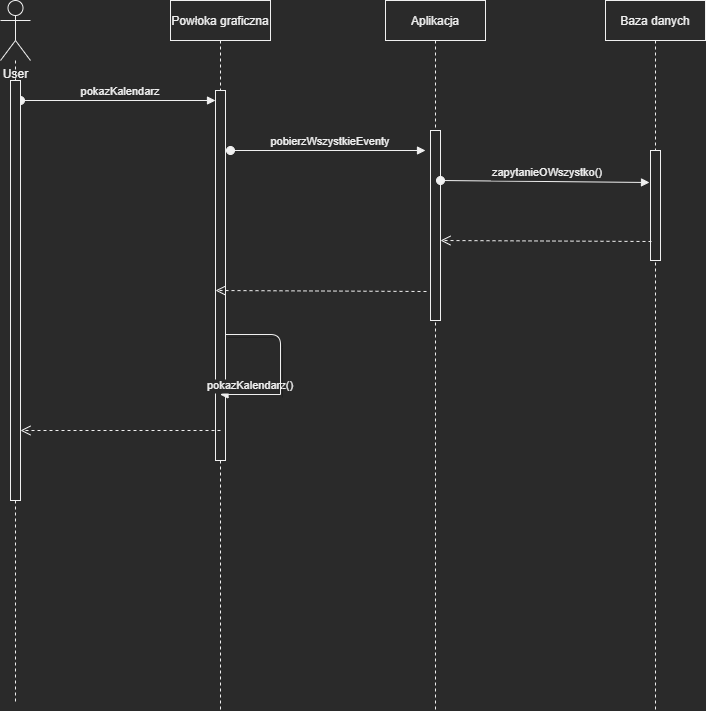

The diagram above was exported from draw.io. Its source (the exported page's mxGraphModel, read from the mxfile embedded in the PNG):
<mxGraphModel dx="1264" dy="592" grid="1" gridSize="10" guides="1" tooltips="1" connect="1" arrows="1" fold="1" page="1" pageScale="1" pageWidth="1169" pageHeight="827" math="0" shadow="0">
  <root>
    <mxCell id="xoeKJPxzknNdfuCOs_PV-0" />
    <mxCell id="xoeKJPxzknNdfuCOs_PV-1" parent="xoeKJPxzknNdfuCOs_PV-0" />
    <mxCell id="Ht75n29HLBrWxpbme8Nf-26" value="Aplikacja" style="shape=umlLifeline;perimeter=lifelinePerimeter;container=1;collapsible=0;recursiveResize=0;rounded=0;shadow=0;strokeWidth=1;" vertex="1" parent="xoeKJPxzknNdfuCOs_PV-1">
      <mxGeometry x="475" y="90" width="100" height="710" as="geometry" />
    </mxCell>
    <mxCell id="Ht75n29HLBrWxpbme8Nf-28" value="" style="points=[];perimeter=orthogonalPerimeter;rounded=0;shadow=0;strokeWidth=1;" vertex="1" parent="Ht75n29HLBrWxpbme8Nf-26">
      <mxGeometry x="45" y="130" width="10" height="190" as="geometry" />
    </mxCell>
    <mxCell id="Ht75n29HLBrWxpbme8Nf-29" value="Baza danych" style="shape=umlLifeline;perimeter=lifelinePerimeter;container=1;collapsible=0;recursiveResize=0;rounded=0;shadow=0;strokeWidth=1;" vertex="1" parent="xoeKJPxzknNdfuCOs_PV-1">
      <mxGeometry x="695" y="90" width="100" height="710" as="geometry" />
    </mxCell>
    <mxCell id="Ht75n29HLBrWxpbme8Nf-31" value="" style="points=[];perimeter=orthogonalPerimeter;rounded=0;shadow=0;strokeWidth=1;" vertex="1" parent="Ht75n29HLBrWxpbme8Nf-29">
      <mxGeometry x="45" y="150" width="10" height="110" as="geometry" />
    </mxCell>
    <mxCell id="Ht75n29HLBrWxpbme8Nf-32" value="User" style="shape=umlActor;verticalLabelPosition=bottom;verticalAlign=top;html=1;outlineConnect=0;" vertex="1" parent="xoeKJPxzknNdfuCOs_PV-1">
      <mxGeometry x="90" y="90" width="30" height="60" as="geometry" />
    </mxCell>
    <mxCell id="Ht75n29HLBrWxpbme8Nf-33" value="" style="endArrow=none;dashed=1;html=1;" edge="1" parent="xoeKJPxzknNdfuCOs_PV-1">
      <mxGeometry width="50" height="50" relative="1" as="geometry">
        <mxPoint x="104.99999999999977" y="554" as="sourcePoint" />
        <mxPoint x="104.99999999999977" y="794" as="targetPoint" />
      </mxGeometry>
    </mxCell>
    <mxCell id="Ht75n29HLBrWxpbme8Nf-34" value="Powłoka graficzna" style="shape=umlLifeline;perimeter=lifelinePerimeter;container=1;collapsible=0;recursiveResize=0;rounded=0;shadow=0;strokeWidth=1;" vertex="1" parent="xoeKJPxzknNdfuCOs_PV-1">
      <mxGeometry x="260" y="90" width="100" height="710" as="geometry" />
    </mxCell>
    <mxCell id="Ht75n29HLBrWxpbme8Nf-35" value="" style="points=[];perimeter=orthogonalPerimeter;rounded=0;shadow=0;strokeWidth=1;" vertex="1" parent="Ht75n29HLBrWxpbme8Nf-34">
      <mxGeometry x="45" y="90" width="10" height="370" as="geometry" />
    </mxCell>
    <mxCell id="Ht75n29HLBrWxpbme8Nf-36" value="pokazKalendarz" style="verticalAlign=bottom;startArrow=oval;endArrow=block;startSize=8;shadow=0;strokeWidth=1;" edge="1" parent="Ht75n29HLBrWxpbme8Nf-34" target="Ht75n29HLBrWxpbme8Nf-35">
      <mxGeometry x="0.0256" relative="1" as="geometry">
        <mxPoint x="-150" y="100" as="sourcePoint" />
        <mxPoint as="offset" />
      </mxGeometry>
    </mxCell>
    <mxCell id="Ht75n29HLBrWxpbme8Nf-37" value="pokazKalendarz()" style="verticalAlign=bottom;endArrow=block;shadow=0;strokeWidth=1;" edge="1" parent="xoeKJPxzknNdfuCOs_PV-1">
      <mxGeometry relative="1" as="geometry">
        <mxPoint x="370" y="484" as="sourcePoint" />
        <mxPoint x="309.5" y="484" as="targetPoint" />
      </mxGeometry>
    </mxCell>
    <mxCell id="Ht75n29HLBrWxpbme8Nf-43" value="" style="endArrow=none;html=1;shadow=1;" edge="1" parent="xoeKJPxzknNdfuCOs_PV-1">
      <mxGeometry width="50" height="50" relative="1" as="geometry">
        <mxPoint x="370" y="484" as="sourcePoint" />
        <mxPoint x="315" y="424" as="targetPoint" />
        <Array as="points">
          <mxPoint x="370" y="424" />
        </Array>
      </mxGeometry>
    </mxCell>
    <mxCell id="Ht75n29HLBrWxpbme8Nf-46" value="" style="points=[];perimeter=orthogonalPerimeter;rounded=0;shadow=0;strokeWidth=1;" vertex="1" parent="xoeKJPxzknNdfuCOs_PV-1">
      <mxGeometry x="100" y="170" width="10" height="420" as="geometry" />
    </mxCell>
    <mxCell id="Ht75n29HLBrWxpbme8Nf-47" value="" style="endArrow=none;dashed=1;html=1;" edge="1" parent="xoeKJPxzknNdfuCOs_PV-1" source="Ht75n29HLBrWxpbme8Nf-32" target="Ht75n29HLBrWxpbme8Nf-46">
      <mxGeometry width="50" height="50" relative="1" as="geometry">
        <mxPoint x="105.1808681760765" y="150" as="sourcePoint" />
        <mxPoint x="110" y="949.333292643229" as="targetPoint" />
      </mxGeometry>
    </mxCell>
    <mxCell id="Ht75n29HLBrWxpbme8Nf-48" value="pobierzWszystkieEventy" style="verticalAlign=bottom;startArrow=oval;endArrow=block;startSize=8;shadow=0;strokeWidth=1;" edge="1" parent="xoeKJPxzknNdfuCOs_PV-1">
      <mxGeometry x="0.0256" relative="1" as="geometry">
        <mxPoint x="320" y="240" as="sourcePoint" />
        <mxPoint as="offset" />
        <mxPoint x="515" y="240" as="targetPoint" />
      </mxGeometry>
    </mxCell>
    <mxCell id="Ht75n29HLBrWxpbme8Nf-49" value="zapytanieOWszystko()" style="verticalAlign=bottom;startArrow=oval;endArrow=block;startSize=8;shadow=0;strokeWidth=1;" edge="1" parent="xoeKJPxzknNdfuCOs_PV-1">
      <mxGeometry x="0.0256" relative="1" as="geometry">
        <mxPoint x="530" y="270" as="sourcePoint" />
        <mxPoint as="offset" />
        <mxPoint x="739" y="272" as="targetPoint" />
      </mxGeometry>
    </mxCell>
    <mxCell id="Ht75n29HLBrWxpbme8Nf-50" value="" style="verticalAlign=bottom;endArrow=open;dashed=1;endSize=8;shadow=0;strokeWidth=1;" edge="1" parent="xoeKJPxzknNdfuCOs_PV-1">
      <mxGeometry x="0.1379" y="-9" relative="1" as="geometry">
        <mxPoint x="530" y="330" as="targetPoint" />
        <mxPoint x="741" y="331" as="sourcePoint" />
        <mxPoint as="offset" />
      </mxGeometry>
    </mxCell>
    <mxCell id="Ht75n29HLBrWxpbme8Nf-51" value="" style="verticalAlign=bottom;endArrow=open;dashed=1;endSize=8;shadow=0;strokeWidth=1;" edge="1" parent="xoeKJPxzknNdfuCOs_PV-1">
      <mxGeometry x="0.1379" y="-9" relative="1" as="geometry">
        <mxPoint x="305" y="380" as="targetPoint" />
        <mxPoint x="516" y="381" as="sourcePoint" />
        <mxPoint as="offset" />
      </mxGeometry>
    </mxCell>
    <mxCell id="Ht75n29HLBrWxpbme8Nf-52" value="" style="verticalAlign=bottom;endArrow=open;dashed=1;endSize=8;shadow=0;strokeWidth=1;" edge="1" parent="xoeKJPxzknNdfuCOs_PV-1">
      <mxGeometry x="0.1379" y="-9" relative="1" as="geometry">
        <mxPoint x="110" y="520" as="targetPoint" />
        <mxPoint x="310" y="520" as="sourcePoint" />
        <mxPoint as="offset" />
      </mxGeometry>
    </mxCell>
  </root>
</mxGraphModel>